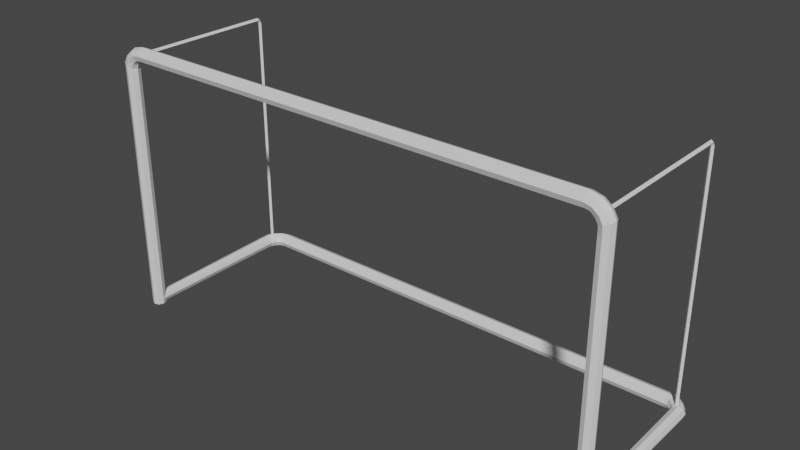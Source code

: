 # Source: Bramka.blend  (saved by Blender 2.92.15; exported with 4.5.12 LTS)
import bpy
from mathutils import Matrix  # noqa: F401  (used for matrix-valued properties, if any)

bpy.ops.wm.read_factory_settings(use_empty=True)
scene = bpy.context.scene
scene.name = 'Scene'

# ---- collections
col_collection = bpy.data.collections.new('Collection'); scene.collection.children.link(col_collection)

# ---- materials (node trees are filled in below, after node groups)
mat_m_bramka = bpy.data.materials.new('M_Bramka')
mat_m_bramka.use_transparent_shadow = False

# ---- material node trees
mat_m_bramka.use_nodes = True; mat_m_bramka.node_tree.nodes.clear()
_N = mat_m_bramka.node_tree.nodes; _L = mat_m_bramka.node_tree.links
n0 = _N.new('ShaderNodeBsdfPrincipled'); n0.name = 'Principled BSDF'; n0.location = (10, 300)
n0.distribution = 'GGX'
n0.subsurface_method = 'BURLEY'
n0.inputs[3].default_value = 1.45
n0.inputs[27].default_value = (0.0, 0.0, 0.0, 1.0)
n0.inputs[28].default_value = 1.0
n1 = _N.new('ShaderNodeOutputMaterial'); n1.name = 'Material Output'; n1.location = (300, 300)
_L.new(n0.outputs[0], n1.inputs[0])
n1.is_active_output = True

# ---- world
world_world = bpy.data.worlds.new('World'); scene.world = world_world
world_world.use_nodes = True; world_world.node_tree.nodes.clear()
_N = world_world.node_tree.nodes; _L = world_world.node_tree.links
n0 = _N.new('ShaderNodeOutputWorld'); n0.name = 'World Output'; n0.location = (300, 300)
n1 = _N.new('ShaderNodeBackground'); n1.name = 'Background'; n1.location = (10, 300)
n1.inputs[0].default_value = (0.05088, 0.05088, 0.05088, 1.0)
_L.new(n1.outputs[0], n0.inputs[0])
n0.is_active_output = True
world_world.color = (0.05088, 0.05088, 0.05088)
world_world.use_sun_shadow = False
world_world.sun_shadow_jitter_overblur = 0.0

# ---- meshes
me_bramka = bpy.data.meshes.new('Bramka')
me_bramka.from_pydata([(-222.5, -64.6, 0.6037), (-222.5, -64.6, 218.3), (-218.3, -66.32, 0.6037), (-218.3, -66.32, 218.3), (-216.6, -70.48, 0.6037), (-218.3, -74.64, 0.6037), (-218.3, -74.64, 218.3), (-222.5, -76.36, 0.6037), (-226.7, -74.64, 0.6037), (-228.4, -70.48, 0.6037), (-228.4, -70.48, 218.3), (-226.7, -66.32, 0.6037), (-226.7, -66.32, 218.3), (-216.6, -70.48, 218.3), (-222.5, -76.36, 218.3), (-226.7, -74.64, 218.3), (-222.5, -64.15, 226.4), (-218.5, -65.98, 224.6), (-212.2, -65.98, 232.3), (-214.4, -64.15, 236.1), (-226.6, -65.98, 228.2), (-216.6, -70.41, 223.9), (-218.5, -74.84, 224.6), (-222.5, -76.67, 226.4), (-226.6, -74.84, 228.2), (-228.2, -70.41, 228.9), (-219.7, -64.15, 231.7), (-216.3, -65.98, 228.8), (-215.0, -70.41, 227.6), (-223.0, -65.98, 234.7), (-216.3, -74.84, 228.8), (-219.7, -76.67, 231.7), (-223.0, -74.84, 234.7), (-224.4, -70.41, 235.9), (218.3, -75.34, 0.6037), (222.4, -77.06, 218.3), (222.4, -77.06, 0.6037), (-216.6, -65.98, 239.9), (-211.3, -70.41, 230.7), (-212.2, -74.84, 232.3), (-214.4, -76.67, 236.1), (-216.6, -74.84, 239.9), (-217.5, -70.41, 241.5), (-208.3, -70.41, 231.3), (-208.3, -65.98, 233.1), (-208.3, -64.15, 237.6), (-208.3, -70.41, 243.8), (-208.3, -65.98, 242.0), (-208.3, -70.41, 231.3), (-208.3, -74.84, 233.1), (-208.3, -76.67, 237.6), (-208.3, -74.84, 242.0), (218.3, -75.34, 218.3), (216.5, -71.18, 0.6037), (218.3, -67.02, 0.6037), (222.4, -65.3, 0.6037), (222.4, -65.3, 218.3), (226.6, -67.02, 0.6037), (226.6, -67.02, 218.3), (228.3, -71.18, 0.6037), (228.3, -71.18, 218.3), (226.6, -75.34, 0.6037), (226.6, -75.34, 218.3), (216.5, -71.18, 218.3), (218.3, -67.02, 218.3), (222.4, -77.51, 226.4), (218.4, -75.68, 224.6), (211.2, -71.25, 230.7), (212.1, -75.68, 232.3), (214.3, -77.51, 236.1), (228.1, -71.25, 228.9), (226.5, -75.68, 228.2), (216.5, -71.25, 223.9), (218.4, -66.82, 224.6), (222.4, -64.99, 226.4), (226.5, -66.82, 228.2), (219.6, -77.51, 231.7), (216.2, -75.68, 228.8), (214.9, -71.25, 227.6), (222.9, -75.68, 234.7), (216.2, -66.82, 228.8), (219.6, -64.99, 231.7), (222.9, -66.82, 234.7), (224.3, -71.25, 235.9), (216.5, -75.68, 239.9), (212.1, -66.82, 232.3), (214.3, -64.99, 236.1), (216.5, -66.82, 239.9), (217.4, -71.25, 241.5), (208.2, -71.25, 231.3), (208.2, -75.68, 233.1), (208.2, -77.51, 237.6), (208.2, -75.68, 242.0), (208.2, -71.25, 231.3), (208.2, -66.82, 233.1), (208.2, -64.99, 237.6), (208.2, -66.82, 242.0), (208.2, -71.25, 243.8), (-222.0, -71.38, 0.3926), (-222.0, 60.08, 1.354), (-218.5, -71.38, 1.867), (-217.9, 60.08, 3.076), (-217.0, -71.38, 5.428), (-218.5, -71.38, 8.989), (-217.9, 60.08, 11.39), (-222.0, -71.38, 10.46), (-222.0, 60.08, 13.11), (-225.6, -71.38, 8.989), (-226.2, 60.08, 11.39), (-227.1, -71.38, 5.428), (-225.6, -71.38, 1.867), (-226.2, 60.08, 3.076), (-216.2, 60.08, 7.233), (-227.9, 60.08, 7.233), (-222.0, 68.15, 0.9011), (-218.0, 66.37, 2.735), (-210.8, 72.42, 7.162), (-211.7, 74.01, 2.735), (-213.9, 77.85, 0.9011), (-227.8, 70.68, 7.162), (-226.1, 69.94, 2.735), (-216.2, 65.63, 7.162), (-218.0, 66.37, 11.59), (-222.0, 68.15, 13.42), (-226.1, 69.94, 11.59), (-219.2, 73.49, 0.9011), (-215.9, 70.57, 2.735), (-214.5, 69.36, 7.162), (-223.9, 77.63, 7.162), (-222.5, 76.42, 2.735), (-215.9, 70.57, 11.59), (-219.2, 73.49, 13.42), (-222.5, 76.42, 11.59), (218.8, -71.38, 10.03), (222.4, 60.08, 13.81), (222.4, -71.38, 11.54), (-216.1, 81.69, 2.735), (-211.7, 74.01, 11.59), (-213.9, 77.85, 13.42), (-216.1, 81.69, 11.59), (-217.0, 83.28, 7.162), (-207.8, 73.05, 7.162), (-207.8, 74.89, 2.735), (-207.8, 79.32, 0.9011), (-207.8, 85.58, 7.162), (-207.8, 83.74, 2.735), (-207.8, 74.89, 11.59), (-207.8, 79.32, 13.42), (-207.8, 83.74, 11.59), (218.3, 60.08, 12.09), (217.3, -71.38, 6.373), (216.5, 60.08, 7.933), (218.8, -71.38, 2.719), (222.4, -71.38, 1.206), (226.1, -71.38, 2.719), (226.6, 60.08, 3.776), (227.6, -71.38, 6.373), (228.3, 60.08, 7.933), (226.1, -71.38, 10.03), (226.6, 60.08, 12.09), (218.3, 60.08, 3.776), (222.4, 60.08, 2.054), (222.4, 68.15, 14.26), (218.4, 66.37, 12.43), (211.2, 72.42, 8.004), (212.1, 74.01, 12.43), (214.3, 77.85, 14.26), (228.1, 70.68, 8.004), (226.5, 69.94, 12.43), (216.5, 65.63, 8.004), (218.4, 66.37, 3.577), (222.4, 68.15, 1.743), (226.5, 69.94, 3.577), (219.6, 73.49, 14.26), (216.2, 70.57, 12.43), (214.9, 69.36, 8.004), (222.9, 76.42, 12.43), (216.2, 70.57, 3.577), (219.6, 73.49, 1.743), (222.9, 76.42, 3.577), (224.3, 77.63, 8.004), (216.5, 81.69, 12.43), (212.1, 74.01, 3.577), (214.3, 77.85, 1.743), (216.5, 81.69, 3.577), (217.4, 83.28, 8.004), (208.2, 73.05, 8.004), (208.2, 74.89, 12.43), (208.2, 79.32, 14.26), (208.2, 85.58, 8.004), (208.2, 83.74, 12.43), (208.2, 74.89, 3.577), (208.2, 79.32, 1.743), (208.2, 83.74, 3.577), (-220.5, 72.51, 7.212), (-220.5, 72.51, 227.1), (-218.8, 70.87, 7.212), (-218.8, 70.87, 227.1), (-220.5, 69.22, 7.212), (-220.5, 69.22, 227.1), (-222.1, 70.87, 7.212), (-222.1, 70.87, 227.1), (-220.5, 72.16, 229.8), (-218.8, 70.68, 229.1), (-220.5, 69.2, 228.4), (-222.1, 70.68, 229.1), (-220.5, 70.48, 232.3), (-218.8, 69.59, 230.9), (-220.5, 68.7, 229.5), (-222.1, 69.59, 230.9), (-220.5, 68.0, 233.8), (-218.6, 67.98, 231.9), (-220.5, 67.96, 230.1), (-222.3, 67.98, 231.9), (-220.5, -69.35, 234.4), (-218.6, -69.37, 232.6), (-220.5, -69.39, 230.7), (-222.3, -69.37, 232.6), (219.7, 72.51, 7.212), (219.7, 72.51, 227.1), (221.4, 70.87, 7.212), (221.4, 70.87, 227.1), (219.7, 69.22, 7.212), (219.7, 69.22, 227.1), (218.1, 70.87, 7.212), (218.1, 70.87, 227.1), (219.7, 72.16, 229.8), (221.4, 70.68, 229.1), (219.7, 69.2, 228.4), (218.1, 70.68, 229.1), (219.7, 70.48, 232.3), (221.4, 69.59, 230.9), (219.7, 68.7, 229.5), (218.1, 69.59, 230.9), (219.7, 68.0, 233.8), (221.6, 67.98, 231.9), (219.7, 67.96, 230.1), (217.9, 67.98, 231.9), (219.7, -69.35, 234.4), (221.6, -69.37, 232.6), (219.7, -69.39, 230.7), (217.9, -69.37, 232.6)], [], [(0, 1, 3, 2), (2, 3, 13, 4), (4, 13, 6, 5), (5, 6, 14, 7), (7, 14, 15, 8), (8, 15, 10, 9), (60, 58, 75, 70), (9, 10, 12, 11), (11, 12, 1, 0), (14, 6, 22, 23), (3, 1, 16, 17), (23, 22, 30, 31), (22, 21, 28, 30), (21, 17, 27, 28), (6, 13, 21, 22), (13, 3, 17, 21), (15, 14, 23, 24), (1, 12, 20, 16), (12, 10, 25, 20), (31, 30, 39, 40), (30, 28, 38, 39), (28, 27, 18, 38), (33, 32, 41, 42), (20, 25, 33, 29), (24, 23, 31, 32), (17, 16, 26, 27), (16, 20, 29, 26), (25, 24, 32, 33), (37, 42, 46, 47), (40, 39, 49, 50), (38, 43, 48), (39, 38, 48, 49), (29, 33, 42, 37), (32, 31, 40, 41), (27, 26, 19, 18), (26, 29, 37, 19), (43, 44, 94, 93), (41, 40, 50, 51), (18, 19, 45, 44), (19, 37, 47, 45), (42, 41, 51, 46), (38, 18, 44, 43), (36, 35, 52, 34), (34, 52, 63, 53), (53, 63, 64, 54), (54, 64, 56, 55), (55, 56, 58, 57), (57, 58, 60, 59), (113, 108, 124, 119), (59, 60, 62, 61), (61, 62, 35, 36), (56, 64, 73, 74), (52, 35, 65, 66), (74, 73, 80, 81), (73, 72, 78, 80), (72, 66, 77, 78), (64, 63, 72, 73), (63, 52, 66, 72), (58, 56, 74, 75), (35, 62, 71, 65), (62, 60, 70, 71), (81, 80, 85, 86), (80, 78, 67, 85), (78, 77, 68, 67), (83, 82, 87, 88), (71, 70, 83, 79), (75, 74, 81, 82), (66, 65, 76, 77), (65, 71, 79, 76), (70, 75, 82, 83), (84, 88, 97, 92), (86, 85, 94, 95), (67, 89, 93), (85, 67, 93, 94), (79, 83, 88, 84), (82, 81, 86, 87), (77, 76, 69, 68), (76, 79, 84, 69), (45, 47, 96, 95), (92, 97, 46, 51), (44, 45, 95, 94), (91, 92, 51, 50), (47, 46, 97, 96), (87, 86, 95, 96), (68, 69, 91, 90), (69, 84, 92, 91), (88, 87, 96, 97), (67, 68, 90, 89), (50, 49, 90, 91), (49, 48, 89, 90), (98, 99, 101, 100), (100, 101, 112, 102), (102, 112, 104, 103), (103, 104, 106, 105), (105, 106, 108, 107), (107, 108, 113, 109), (157, 155, 172, 167), (109, 113, 111, 110), (110, 111, 99, 98), (106, 104, 122, 123), (101, 99, 114, 115), (123, 122, 130, 131), (122, 121, 127, 130), (121, 115, 126, 127), (104, 112, 121, 122), (112, 101, 115, 121), (108, 106, 123, 124), (99, 111, 120, 114), (111, 113, 119, 120), (131, 130, 137, 138), (130, 127, 116, 137), (127, 126, 117, 116), (128, 132, 139, 140), (120, 119, 128, 129), (124, 123, 131, 132), (115, 114, 125, 126), (114, 120, 129, 125), (119, 124, 132, 128), (136, 140, 144, 145), (138, 137, 146, 147), (137, 116, 141, 146), (129, 128, 140, 136), (132, 131, 138, 139), (126, 125, 118, 117), (125, 129, 136, 118), (141, 142, 191, 186), (139, 138, 147, 148), (117, 118, 143, 142), (118, 136, 145, 143), (140, 139, 148, 144), (116, 117, 142, 141), (135, 134, 149, 133), (133, 149, 151, 150), (150, 151, 160, 152), (152, 160, 161, 153), (153, 161, 155, 154), (154, 155, 157, 156), (156, 157, 159, 158), (158, 159, 134, 135), (161, 160, 170, 171), (149, 134, 162, 163), (171, 170, 177, 178), (170, 169, 175, 177), (169, 163, 174, 175), (160, 151, 169, 170), (151, 149, 163, 169), (155, 161, 171, 172), (134, 159, 168, 162), (159, 157, 167, 168), (178, 177, 182, 183), (177, 175, 164, 182), (175, 174, 165, 164), (180, 179, 184, 185), (168, 167, 180, 176), (172, 171, 178, 179), (163, 162, 173, 174), (162, 168, 176, 173), (167, 172, 179, 180), (181, 185, 189, 190), (183, 182, 191, 192), (182, 164, 186, 191), (176, 180, 185, 181), (179, 178, 183, 184), (174, 173, 166, 165), (173, 176, 181, 166), (143, 145, 193, 192), (190, 189, 144, 148), (142, 143, 192, 191), (188, 190, 148, 147), (145, 144, 189, 193), (184, 183, 192, 193), (165, 166, 188, 187), (166, 181, 190, 188), (185, 184, 193, 189), (164, 165, 187, 186), (147, 146, 187, 188), (146, 141, 186, 187), (10, 15, 24, 25), (197, 199, 198, 196), (199, 201, 200, 198), (201, 195, 194, 200), (203, 207, 208, 204), (197, 203, 204, 199), (195, 202, 203, 197), (204, 205, 201, 199), (205, 209, 206, 202), (201, 205, 202, 195), (208, 209, 205, 204), (209, 213, 210, 206), (206, 207, 203, 202), (208, 212, 213, 209), (212, 211, 215, 216), (207, 211, 212, 208), (206, 210, 211, 207), (213, 212, 216, 217), (211, 210, 214, 215), (213, 217, 214, 210), (219, 221, 220, 218), (221, 223, 222, 220), (223, 225, 224, 222), (225, 219, 218, 224), (227, 231, 232, 228), (221, 227, 228, 223), (219, 226, 227, 221), (228, 229, 225, 223), (229, 233, 230, 226), (225, 229, 226, 219), (232, 233, 229, 228), (233, 237, 234, 230), (230, 231, 227, 226), (232, 236, 237, 233), (236, 235, 239, 240), (231, 235, 236, 232), (230, 234, 235, 231), (237, 236, 240, 241), (235, 234, 238, 239), (237, 241, 238, 234), (195, 197, 196, 194)])
_uv = me_bramka.uv_layers.new(name='UVMap')
_uv.uv.foreach_set('vector', [0.221, 0.03894, 0.8447, 0.03894, 0.8447, 0.05183, 0.221, 0.05183, 0.221, 0.05183, 0.8447, 0.05183, 0.8447, 0.06471, 0.221, 0.06472, 0.221, 0.06472, 0.8447, 0.06471, 0.8447, 0.0776, 0.221, 0.0776, 0.221, 0.0776, 0.8447, 0.0776, 0.8447, 0.09049, 0.221, 0.09049, 0.221, 0.09049, 0.8447, 0.09049, 0.8447, 0.1034, 0.221, 0.1034, 0.221, 0.0002744, 0.8447, 0.0002716, 0.8447, 0.01316, 0.221, 0.01316, 0.5035, 0.5513, 0.5004, 0.5629, 0.477, 0.5566, 0.4781, 0.5455, 0.221, 0.01316, 0.8447, 0.01316, 0.8447, 0.02605, 0.221, 0.02604, 0.221, 0.02604, 0.8447, 0.02605, 0.8447, 0.03894, 0.221, 0.03894, 0.5002, 0.4412, 0.4961, 0.4523, 0.478, 0.4463, 0.4798, 0.4314, 0.4944, 0.4763, 0.4968, 0.4877, 0.4764, 0.4937, 0.4763, 0.4798, 0.4798, 0.4314, 0.478, 0.4463, 0.4616, 0.4447, 0.4619, 0.4288, 0.478, 0.4463, 0.4763, 0.4633, 0.4611, 0.4627, 0.4616, 0.4447, 0.4763, 0.4633, 0.4763, 0.4798, 0.4608, 0.4801, 0.4611, 0.4627, 0.4961, 0.4523, 0.4942, 0.4643, 0.4763, 0.4633, 0.478, 0.4463, 0.4942, 0.4643, 0.4944, 0.4763, 0.4763, 0.4798, 0.4763, 0.4633, 0.5058, 0.4304, 0.5002, 0.4412, 0.4798, 0.4314, 0.4821, 0.4182, 0.4968, 0.4877, 0.5003, 0.4991, 0.4769, 0.5054, 0.4764, 0.4937, 0.5003, 0.4991, 0.5035, 0.5107, 0.478, 0.5164, 0.4769, 0.5054, 0.4619, 0.4288, 0.4616, 0.4447, 0.4427, 0.4456, 0.4407, 0.4301, 0.4616, 0.4447, 0.4611, 0.4627, 0.4436, 0.4626, 0.4427, 0.4456, 0.4611, 0.4627, 0.4608, 0.4801, 0.4428, 0.4788, 0.4436, 0.4626, 0.46, 0.5183, 0.4609, 0.5306, 0.4376, 0.5307, 0.4388, 0.5177, 0.4769, 0.5054, 0.478, 0.5164, 0.46, 0.5183, 0.46, 0.5068, 0.4821, 0.4182, 0.4798, 0.4314, 0.4619, 0.4288, 0.4622, 0.4148, 0.4763, 0.4798, 0.4764, 0.4937, 0.4603, 0.4946, 0.4608, 0.4801, 0.4764, 0.4937, 0.4769, 0.5054, 0.46, 0.5068, 0.4603, 0.4946, 0.478, 0.5164, 0.4806, 0.5279, 0.4609, 0.5306, 0.46, 0.5183, 0.4399, 0.506, 0.4388, 0.5177, 0.4139, 0.5137, 0.4181, 0.5004, 0.4407, 0.4301, 0.4427, 0.4456, 0.4303, 0.4484, 0.4235, 0.4364, 0.4436, 0.4626, 0.4338, 0.4626, 0.433, 0.4625, 0.4427, 0.4456, 0.4436, 0.4626, 0.433, 0.4625, 0.4303, 0.4484, 0.46, 0.5068, 0.46, 0.5183, 0.4388, 0.5177, 0.4399, 0.506, 0.4622, 0.4148, 0.4619, 0.4288, 0.4407, 0.4301, 0.4385, 0.4161, 0.4608, 0.4801, 0.4603, 0.4946, 0.4413, 0.4933, 0.4428, 0.4788, 0.4603, 0.4946, 0.46, 0.5068, 0.4399, 0.506, 0.4413, 0.4933, 0.136, 0.0004641, 0.1529, 0.0003609, 0.1529, 0.9689, 0.136, 0.9691, 0.4385, 0.4161, 0.4407, 0.4301, 0.4235, 0.4364, 0.4159, 0.425, 0.4428, 0.4788, 0.4413, 0.4933, 0.4246, 0.4885, 0.431, 0.4763, 0.4413, 0.4933, 0.4399, 0.506, 0.4181, 0.5004, 0.4246, 0.4885, 0.4388, 0.5177, 0.4376, 0.5307, 0.4133, 0.5274, 0.4139, 0.5137, 0.4436, 0.4626, 0.4428, 0.4788, 0.431, 0.4763, 0.4338, 0.4626, 0.221, 0.1168, 0.8447, 0.1168, 0.8447, 0.1297, 0.221, 0.1297, 0.221, 0.1297, 0.8447, 0.1297, 0.8447, 0.1426, 0.221, 0.1426, 0.221, 0.1426, 0.8447, 0.1426, 0.8447, 0.1555, 0.221, 0.1555, 0.221, 0.1555, 0.8447, 0.1555, 0.8447, 0.1684, 0.221, 0.1684, 0.221, 0.1684, 0.8447, 0.1684, 0.8447, 0.1813, 0.221, 0.1813, 0.221, 0.1813, 0.8447, 0.1813, 0.8447, 0.1941, 0.221, 0.1941, 0.3172, 0.5183, 0.3219, 0.507, 0.3456, 0.5165, 0.3433, 0.5289, 0.221, 0.1941, 0.8447, 0.1941, 0.8447, 0.207, 0.221, 0.207, 0.221, 0.1039, 0.8447, 0.1039, 0.8447, 0.1168, 0.221, 0.1168, 0.497, 0.5743, 0.4945, 0.5857, 0.4764, 0.5823, 0.4766, 0.5683, 0.4959, 0.6096, 0.5, 0.6208, 0.4796, 0.6306, 0.4779, 0.6158, 0.4766, 0.5683, 0.4764, 0.5823, 0.4608, 0.582, 0.4604, 0.5674, 0.4764, 0.5823, 0.4764, 0.5989, 0.4611, 0.5994, 0.4608, 0.582, 0.4764, 0.5989, 0.4779, 0.6158, 0.4616, 0.6173, 0.4611, 0.5994, 0.4945, 0.5857, 0.4942, 0.5977, 0.4764, 0.5989, 0.4764, 0.5823, 0.4942, 0.5977, 0.4959, 0.6096, 0.4779, 0.6158, 0.4764, 0.5989, 0.5004, 0.5629, 0.497, 0.5743, 0.4766, 0.5683, 0.477, 0.5566, 0.5, 0.6208, 0.5057, 0.6316, 0.4821, 0.6438, 0.4796, 0.6306, 0.5057, 0.5397, 0.5035, 0.5513, 0.4781, 0.5455, 0.4806, 0.534, 0.4604, 0.5674, 0.4608, 0.582, 0.4428, 0.5832, 0.4413, 0.5687, 0.4608, 0.582, 0.4611, 0.5994, 0.4436, 0.5995, 0.4428, 0.5832, 0.4611, 0.5994, 0.4616, 0.6173, 0.4426, 0.6164, 0.4436, 0.5995, 0.46, 0.5437, 0.46, 0.5552, 0.44, 0.5561, 0.4389, 0.5443, 0.4806, 0.534, 0.4781, 0.5455, 0.46, 0.5437, 0.4609, 0.5313, 0.477, 0.5566, 0.4766, 0.5683, 0.4604, 0.5674, 0.46, 0.5552, 0.4779, 0.6158, 0.4796, 0.6306, 0.4618, 0.6332, 0.4616, 0.6173, 0.4796, 0.6306, 0.4821, 0.6438, 0.4622, 0.6472, 0.4618, 0.6332, 0.4781, 0.5455, 0.477, 0.5566, 0.46, 0.5552, 0.46, 0.5437, 0.4376, 0.5313, 0.4389, 0.5443, 0.4139, 0.5484, 0.4133, 0.5347, 0.4413, 0.5687, 0.4428, 0.5832, 0.431, 0.5857, 0.4246, 0.5736, 0.4436, 0.5995, 0.433, 0.5996, 0.4338, 0.5994, 0.4428, 0.5832, 0.4436, 0.5995, 0.4338, 0.5994, 0.431, 0.5857, 0.4609, 0.5313, 0.46, 0.5437, 0.4389, 0.5443, 0.4376, 0.5313, 0.46, 0.5552, 0.4604, 0.5674, 0.4413, 0.5687, 0.44, 0.5561, 0.4616, 0.6173, 0.4618, 0.6332, 0.4407, 0.6319, 0.4426, 0.6164, 0.4618, 0.6332, 0.4622, 0.6472, 0.4384, 0.6459, 0.4407, 0.6319, 0.1698, 0.0002716, 0.1867, 0.0003893, 0.1867, 0.969, 0.1698, 0.9689, 0.2205, 0.9692, 0.2036, 0.9691, 0.2036, 0.000523, 0.2205, 0.0006496, 0.1529, 0.0003609, 0.1698, 0.0002716, 0.1698, 0.9689, 0.1529, 0.9689, 0.8621, 0.969, 0.8452, 0.9689, 0.8452, 0.0003542, 0.8621, 0.0004679, 0.1867, 0.0003893, 0.2036, 0.000523, 0.2036, 0.9691, 0.1867, 0.969, 0.44, 0.5561, 0.4413, 0.5687, 0.4246, 0.5736, 0.4181, 0.5616, 0.4426, 0.6164, 0.4407, 0.6319, 0.4235, 0.6256, 0.4303, 0.6136, 0.4407, 0.6319, 0.4384, 0.6459, 0.4159, 0.637, 0.4235, 0.6256, 0.4389, 0.5443, 0.44, 0.5561, 0.4181, 0.5616, 0.4139, 0.5484, 0.4436, 0.5995, 0.4426, 0.6164, 0.4303, 0.6136, 0.433, 0.5996, 0.8621, 0.0004679, 0.879, 0.0003758, 0.879, 0.9689, 0.8621, 0.969, 0.879, 0.0003758, 0.8959, 0.0002716, 0.8959, 0.9688, 0.879, 0.9689, 0.5981, 0.2812, 0.2215, 0.2849, 0.2214, 0.272, 0.5979, 0.2702, 0.5979, 0.2702, 0.2214, 0.272, 0.2212, 0.2591, 0.5977, 0.2591, 0.5977, 0.2591, 0.2212, 0.2591, 0.221, 0.2462, 0.5976, 0.2481, 0.5976, 0.2481, 0.221, 0.2462, 0.2211, 0.2333, 0.5977, 0.237, 0.5977, 0.237, 0.2211, 0.2333, 0.2213, 0.2205, 0.5978, 0.226, 0.5978, 0.226, 0.2213, 0.2205, 0.2217, 0.2076, 0.5982, 0.215, 0.2211, 0.5183, 0.2258, 0.507, 0.2494, 0.5165, 0.2471, 0.5289, 0.5982, 0.3033, 0.2217, 0.3107, 0.2216, 0.2978, 0.5981, 0.2922, 0.5981, 0.2922, 0.2216, 0.2978, 0.2215, 0.2849, 0.5981, 0.2812, 0.3266, 0.496, 0.3299, 0.4849, 0.3478, 0.4897, 0.3469, 0.504, 0.3301, 0.4614, 0.3268, 0.4503, 0.3471, 0.4423, 0.348, 0.4565, 0.3469, 0.504, 0.3478, 0.4897, 0.3636, 0.4905, 0.3639, 0.5056, 0.3478, 0.4897, 0.3487, 0.4731, 0.3636, 0.4731, 0.3636, 0.4905, 0.3487, 0.4731, 0.348, 0.4565, 0.3637, 0.4557, 0.3636, 0.4731, 0.3299, 0.4849, 0.3311, 0.4732, 0.3487, 0.4731, 0.3478, 0.4897, 0.3311, 0.4732, 0.3301, 0.4614, 0.348, 0.4565, 0.3487, 0.4731, 0.3219, 0.507, 0.3266, 0.496, 0.3469, 0.504, 0.3456, 0.5165, 0.3268, 0.4503, 0.3221, 0.4394, 0.3457, 0.4299, 0.3471, 0.4423, 0.3221, 0.4394, 0.3172, 0.4281, 0.3433, 0.4175, 0.3457, 0.4299, 0.3639, 0.5056, 0.3636, 0.4905, 0.3817, 0.4893, 0.3837, 0.504, 0.3636, 0.4905, 0.3636, 0.4731, 0.3807, 0.4731, 0.3817, 0.4893, 0.3636, 0.4731, 0.3637, 0.4557, 0.3818, 0.457, 0.3807, 0.4731, 0.3643, 0.5315, 0.3642, 0.5188, 0.3858, 0.5171, 0.3882, 0.5295, 0.3457, 0.4299, 0.3433, 0.4175, 0.3643, 0.4148, 0.3642, 0.4276, 0.3456, 0.5165, 0.3469, 0.504, 0.3639, 0.5056, 0.3642, 0.5188, 0.348, 0.4565, 0.3471, 0.4423, 0.364, 0.4407, 0.3637, 0.4557, 0.3471, 0.4423, 0.3457, 0.4299, 0.3642, 0.4276, 0.364, 0.4407, 0.3433, 0.5289, 0.3456, 0.5165, 0.3642, 0.5188, 0.3643, 0.5315, 0.3859, 0.4292, 0.3882, 0.4167, 0.4128, 0.425, 0.4072, 0.4371, 0.3837, 0.504, 0.3817, 0.4893, 0.3935, 0.4865, 0.4001, 0.4981, 0.3817, 0.4893, 0.3807, 0.4731, 0.3907, 0.4731, 0.3935, 0.4865, 0.3642, 0.4276, 0.3643, 0.4148, 0.3882, 0.4167, 0.3859, 0.4292, 0.3642, 0.5188, 0.3639, 0.5056, 0.3837, 0.504, 0.3858, 0.5171, 0.3637, 0.4557, 0.364, 0.4407, 0.3837, 0.4423, 0.3818, 0.457, 0.364, 0.4407, 0.3642, 0.4276, 0.3859, 0.4292, 0.3837, 0.4423, 0.06785, 0.0004637, 0.08475, 0.0003607, 0.08475, 0.9684, 0.06785, 0.9685, 0.3858, 0.5171, 0.3837, 0.504, 0.4001, 0.4981, 0.4072, 0.5091, 0.3818, 0.457, 0.3837, 0.4423, 0.4001, 0.4482, 0.3935, 0.4597, 0.3837, 0.4423, 0.3859, 0.4292, 0.4072, 0.4371, 0.4001, 0.4482, 0.3882, 0.5295, 0.3858, 0.5171, 0.4072, 0.5091, 0.4128, 0.5213, 0.3807, 0.4731, 0.3818, 0.457, 0.3935, 0.4597, 0.3907, 0.4731, 0.5976, 0.3854, 0.2211, 0.3885, 0.221, 0.3756, 0.5976, 0.3741, 0.5976, 0.3741, 0.221, 0.3756, 0.2212, 0.3628, 0.5977, 0.3628, 0.5977, 0.3628, 0.2212, 0.3628, 0.2213, 0.3499, 0.5979, 0.3514, 0.5979, 0.3514, 0.2213, 0.3499, 0.2215, 0.337, 0.598, 0.3401, 0.598, 0.3401, 0.2215, 0.337, 0.2215, 0.3241, 0.598, 0.3288, 0.598, 0.3288, 0.2215, 0.3241, 0.2216, 0.3112, 0.5981, 0.3175, 0.5981, 0.4081, 0.2216, 0.4143, 0.2213, 0.4014, 0.5978, 0.3967, 0.5978, 0.3967, 0.2213, 0.4014, 0.2211, 0.3885, 0.5976, 0.3854, 0.2304, 0.496, 0.2338, 0.4849, 0.2517, 0.4897, 0.2508, 0.504, 0.234, 0.4614, 0.2306, 0.4503, 0.2509, 0.4423, 0.2518, 0.4565, 0.2508, 0.504, 0.2517, 0.4897, 0.2675, 0.4905, 0.2678, 0.5056, 0.2517, 0.4897, 0.2525, 0.4731, 0.2675, 0.4731, 0.2675, 0.4905, 0.2525, 0.4731, 0.2518, 0.4565, 0.2675, 0.4557, 0.2675, 0.4731, 0.2338, 0.4849, 0.2349, 0.4732, 0.2525, 0.4731, 0.2517, 0.4897, 0.2349, 0.4732, 0.234, 0.4614, 0.2518, 0.4565, 0.2525, 0.4731, 0.2258, 0.507, 0.2304, 0.496, 0.2508, 0.504, 0.2494, 0.5165, 0.2306, 0.4503, 0.2259, 0.4394, 0.2495, 0.4299, 0.2509, 0.4423, 0.2259, 0.4394, 0.221, 0.4281, 0.2471, 0.4175, 0.2495, 0.4299, 0.2678, 0.5056, 0.2675, 0.4905, 0.2856, 0.4893, 0.2876, 0.504, 0.2675, 0.4905, 0.2675, 0.4731, 0.2846, 0.4731, 0.2856, 0.4893, 0.2675, 0.4731, 0.2675, 0.4557, 0.2856, 0.457, 0.2846, 0.4731, 0.2681, 0.5315, 0.2681, 0.5188, 0.2897, 0.5171, 0.2921, 0.5295, 0.2495, 0.4299, 0.2471, 0.4175, 0.2681, 0.4148, 0.2681, 0.4276, 0.2494, 0.5165, 0.2508, 0.504, 0.2678, 0.5056, 0.2681, 0.5188, 0.2518, 0.4565, 0.2509, 0.4423, 0.2678, 0.4407, 0.2675, 0.4557, 0.2509, 0.4423, 0.2495, 0.4299, 0.2681, 0.4276, 0.2678, 0.4407, 0.2471, 0.5289, 0.2494, 0.5165, 0.2681, 0.5188, 0.2681, 0.5315, 0.2897, 0.4292, 0.2921, 0.4167, 0.3166, 0.425, 0.3111, 0.4371, 0.2876, 0.504, 0.2856, 0.4893, 0.2973, 0.4865, 0.3039, 0.4981, 0.2856, 0.4893, 0.2846, 0.4731, 0.2945, 0.4731, 0.2973, 0.4865, 0.2681, 0.4276, 0.2681, 0.4148, 0.2921, 0.4167, 0.2897, 0.4292, 0.2681, 0.5188, 0.2678, 0.5056, 0.2876, 0.504, 0.2897, 0.5171, 0.2675, 0.4557, 0.2678, 0.4407, 0.2876, 0.4423, 0.2856, 0.457, 0.2678, 0.4407, 0.2681, 0.4276, 0.2897, 0.4292, 0.2876, 0.4423, 0.1016, 0.0002716, 0.1185, 0.000389, 0.1185, 0.9684, 0.1016, 0.9683, 0.01717, 0.9686, 0.0002716, 0.9685, 0.0002716, 0.0004237, 0.01717, 0.0005541, 0.08475, 0.0003607, 0.1016, 0.0002716, 0.1016, 0.9683, 0.08475, 0.9684, 0.03406, 0.9687, 0.01717, 0.9686, 0.01717, 0.0005541, 0.03406, 0.0006635, 0.1185, 0.000389, 0.1354, 0.0005225, 0.1354, 0.9686, 0.1185, 0.9684, 0.2897, 0.5171, 0.2876, 0.504, 0.3039, 0.4981, 0.3111, 0.5091, 0.2856, 0.457, 0.2876, 0.4423, 0.3039, 0.4482, 0.2973, 0.4597, 0.2876, 0.4423, 0.2897, 0.4292, 0.3111, 0.4371, 0.3039, 0.4482, 0.2921, 0.5295, 0.2897, 0.5171, 0.3111, 0.5091, 0.3166, 0.5213, 0.2846, 0.4731, 0.2856, 0.457, 0.2973, 0.4597, 0.2945, 0.4731, 0.03406, 0.0006635, 0.05096, 0.000569, 0.05096, 0.9686, 0.03406, 0.9687, 0.05096, 0.000569, 0.06785, 0.0004637, 0.06785, 0.9685, 0.05096, 0.9686, 0.5035, 0.5107, 0.5058, 0.5222, 0.4806, 0.5279, 0.478, 0.5164, 0.6421, 0.2076, 0.6506, 0.2077, 0.6506, 0.6983, 0.6421, 0.6982, 0.6506, 0.2077, 0.6592, 0.2077, 0.6592, 0.6983, 0.6506, 0.6983, 0.6592, 0.2077, 0.6678, 0.2078, 0.6678, 0.6984, 0.6592, 0.6983, 0.5218, 0.4359, 0.5159, 0.4358, 0.5178, 0.4286, 0.522, 0.4286, 0.5272, 0.4348, 0.5218, 0.4359, 0.522, 0.4286, 0.5261, 0.4286, 0.529, 0.4406, 0.5221, 0.4423, 0.5218, 0.4359, 0.5272, 0.4348, 0.522, 0.4286, 0.5218, 0.4212, 0.5272, 0.4223, 0.5261, 0.4286, 0.5218, 0.4212, 0.5159, 0.4213, 0.5142, 0.4149, 0.5221, 0.4148, 0.5272, 0.4223, 0.5218, 0.4212, 0.5221, 0.4148, 0.529, 0.4165, 0.5178, 0.4286, 0.5159, 0.4213, 0.5218, 0.4212, 0.522, 0.4286, 0.5159, 0.4213, 0.5104, 0.4228, 0.5064, 0.4167, 0.5142, 0.4149, 0.5142, 0.4422, 0.5159, 0.4358, 0.5218, 0.4359, 0.5221, 0.4423, 0.5178, 0.4286, 0.515, 0.4286, 0.5104, 0.4228, 0.5159, 0.4213, 0.2836, 0.9359, 0.2761, 0.9359, 0.2761, 0.5425, 0.2836, 0.5424, 0.5159, 0.4358, 0.5104, 0.4344, 0.515, 0.4286, 0.5178, 0.4286, 0.5142, 0.4422, 0.5064, 0.4404, 0.5104, 0.4344, 0.5159, 0.4358, 0.291, 0.9359, 0.2836, 0.9359, 0.2836, 0.5424, 0.291, 0.5425, 0.2761, 0.9359, 0.2686, 0.936, 0.2686, 0.5425, 0.2761, 0.5425, 0.291, 0.9359, 0.291, 0.5425, 0.2985, 0.5425, 0.2985, 0.936, 0.5987, 0.2076, 0.6073, 0.2076, 0.6073, 0.6982, 0.5987, 0.6982, 0.6073, 0.2076, 0.6158, 0.2077, 0.6158, 0.6983, 0.6073, 0.6982, 0.6158, 0.2077, 0.6244, 0.2077, 0.6244, 0.6983, 0.6158, 0.6983, 0.6244, 0.2077, 0.633, 0.2078, 0.633, 0.6984, 0.6244, 0.6983, 0.5135, 0.4492, 0.5195, 0.4493, 0.5175, 0.4565, 0.5133, 0.4565, 0.5082, 0.4503, 0.5135, 0.4492, 0.5133, 0.4565, 0.5093, 0.4565, 0.5064, 0.4445, 0.5133, 0.4428, 0.5135, 0.4492, 0.5082, 0.4503, 0.5133, 0.4565, 0.5135, 0.4639, 0.5082, 0.4628, 0.5093, 0.4565, 0.5135, 0.4639, 0.5195, 0.4638, 0.5211, 0.4702, 0.5133, 0.4703, 0.5082, 0.4628, 0.5135, 0.4639, 0.5133, 0.4703, 0.5064, 0.4686, 0.5175, 0.4565, 0.5195, 0.4638, 0.5135, 0.4639, 0.5133, 0.4565, 0.5195, 0.4638, 0.5249, 0.4623, 0.529, 0.4684, 0.5211, 0.4702, 0.5211, 0.4429, 0.5195, 0.4493, 0.5135, 0.4492, 0.5133, 0.4428, 0.5175, 0.4565, 0.5204, 0.4565, 0.5249, 0.4623, 0.5195, 0.4638, 0.2453, 0.933, 0.2378, 0.933, 0.2378, 0.5396, 0.2453, 0.5395, 0.5195, 0.4493, 0.5249, 0.4508, 0.5204, 0.4565, 0.5175, 0.4565, 0.5211, 0.4429, 0.529, 0.4447, 0.5249, 0.4508, 0.5195, 0.4493, 0.2528, 0.933, 0.2453, 0.933, 0.2453, 0.5395, 0.2528, 0.5396, 0.2378, 0.933, 0.2303, 0.9331, 0.2303, 0.5396, 0.2378, 0.5396, 0.2528, 0.933, 0.2528, 0.5396, 0.2603, 0.5396, 0.2603, 0.9331, 0.6335, 0.2076, 0.6421, 0.2076, 0.6421, 0.6982, 0.6335, 0.6982])
me_bramka.materials.append(mat_m_bramka)
me_bramka.use_remesh_fix_poles = True
me_bramka.use_remesh_preserve_attributes = False
me_bramka.use_mirror_vertex_groups = False
me_bramka.update()

# ---- objects
ob_bramka = bpy.data.objects.new('Bramka', me_bramka)

# ---- transforms, parenting, visibility, modifiers, constraints
ob_bramka.location = (0.0, 0.0, 0.0)
ob_bramka.lineart.crease_threshold = 0.0

# ---- collection membership
col_collection.objects.link(ob_bramka)

# ---- scene / render settings (as saved in the file)
scene.frame_start = 1; scene.frame_end = 250; scene.frame_set(2)
scene.render.engine = 'BLENDER_EEVEE_NEXT'
scene.cycles.use_denoising = False
scene.cycles.samples = 128
scene.cycles.sampling_pattern = 'TABULATED_SOBOL'
scene.cycles.use_adaptive_sampling = False
scene.cycles.use_light_tree = False
scene.view_settings.view_transform = 'Filmic'
scene.unit_settings.scale_length = 0.01
bpy.context.view_layer.update()

# ---- added for rendering (the .blend has no active camera and no usable light): camera, sun
cam_auto = bpy.data.cameras.new('AutoCamera')
cam_auto.lens = 50.0
cam_auto.sensor_width = 36.0
cam_auto.clip_end = 8810.56
ob_auto_camera = bpy.data.objects.new('AutoCamera', cam_auto)
scene.collection.objects.link(ob_auto_camera)
ob_auto_camera.location = (501.984, -598.401, 523.734)
ob_auto_camera.rotation_euler = (1.09748, -7.21219e-08, 0.694738)
scene.camera = ob_auto_camera
light_auto_sun = bpy.data.lights.new('AutoSun', 'SUN')
light_auto_sun.energy = 3.0
light_auto_sun.angle = 0.0523599
ob_auto_sun = bpy.data.objects.new('AutoSun', light_auto_sun)
scene.collection.objects.link(ob_auto_sun)
ob_auto_sun.rotation_euler = (0.872665, 0.174533, 0.523599)
bpy.context.view_layer.update()
